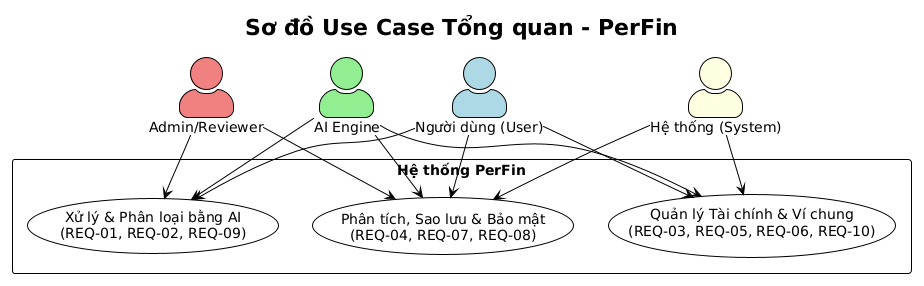

The diagram above was rendered by PlantUML. Its source (embedded in the PNG):
@startuml
!theme plain
skinparam packageStyle rectangle
skinparam actorStyle awesome

title Sơ đồ Use Case Tổng quan - PerFin

actor "Người dùng (User)" as User #LightBlue
actor "AI Engine" as AIEngine #LightGreen
actor "Hệ thống (System)" as System #LightYellow
actor "Admin/Reviewer" as Admin #LightCoral

rectangle "Hệ thống PerFin" {
    usecase "Quản lý Tài chính & Ví chung\n(REQ-03, REQ-05, REQ-06, REQ-10)" as GroupCore
    usecase "Xử lý & Phân loại bằng AI\n(REQ-01, REQ-02, REQ-09)" as GroupAI
    usecase "Phân tích, Sao lưu & Bảo mật\n(REQ-04, REQ-07, REQ-08)" as GroupSystem
}

User --> GroupCore
User --> GroupAI
User --> GroupSystem

AIEngine --> GroupAI
AIEngine --> GroupCore
AIEngine --> GroupSystem

System --> GroupCore
System --> GroupSystem

Admin --> GroupAI
Admin --> GroupSystem
@enduml